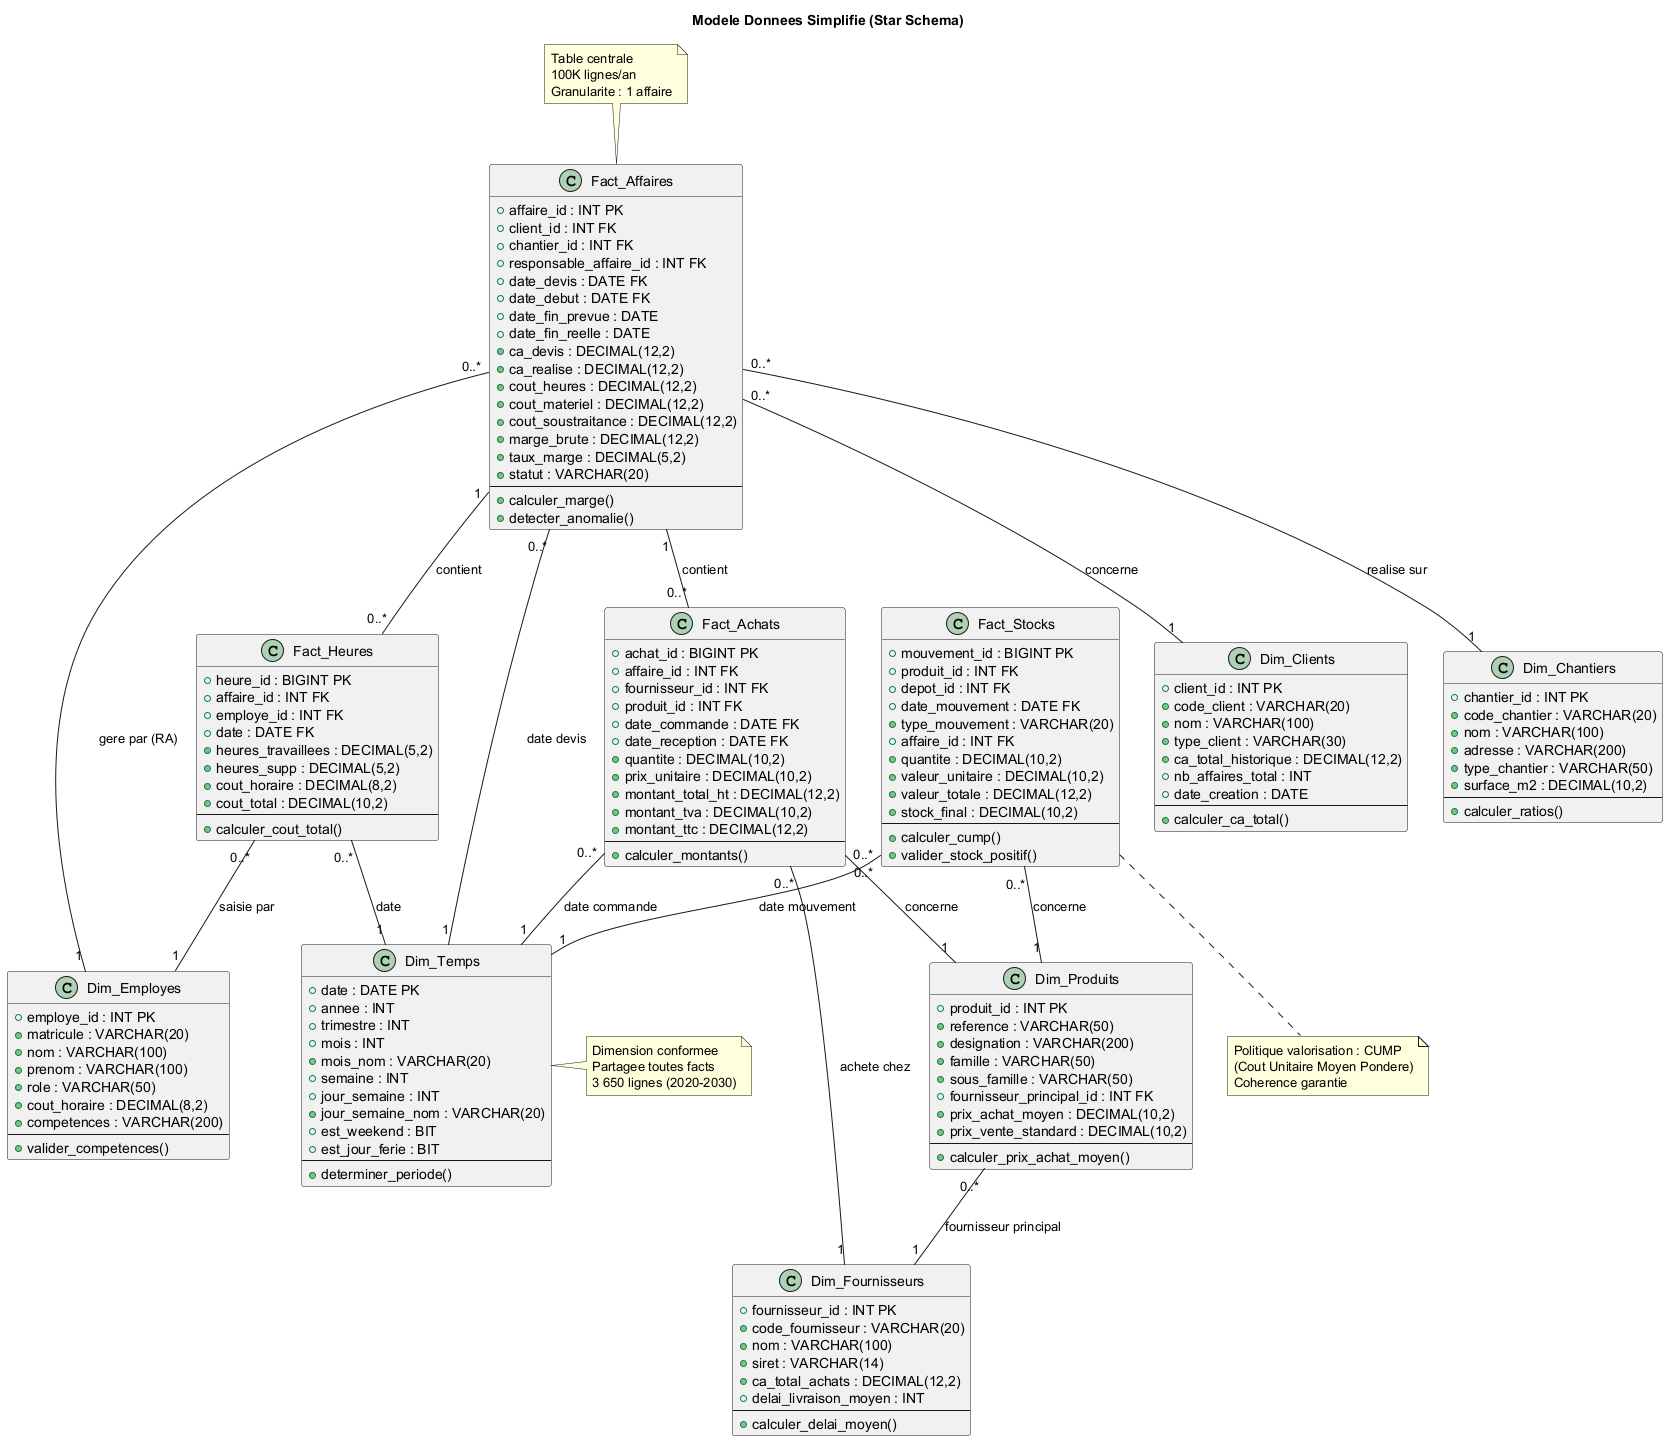

The diagram above was rendered by PlantUML. Its source (embedded in the PNG):
@startuml Class_Modele_Donnees

title Modele Donnees Simplifie (Star Schema)

' FAIT TABLES

class Fact_Affaires {
  +affaire_id : INT PK
  +client_id : INT FK
  +chantier_id : INT FK
  +responsable_affaire_id : INT FK
  +date_devis : DATE FK
  +date_debut : DATE FK
  +date_fin_prevue : DATE
  +date_fin_reelle : DATE
  +ca_devis : DECIMAL(12,2)
  +ca_realise : DECIMAL(12,2)
  +cout_heures : DECIMAL(12,2)
  +cout_materiel : DECIMAL(12,2)
  +cout_soustraitance : DECIMAL(12,2)
  +marge_brute : DECIMAL(12,2)
  +taux_marge : DECIMAL(5,2)
  +statut : VARCHAR(20)
  --
  +calculer_marge()
  +detecter_anomalie()
}

class Fact_Heures {
  +heure_id : BIGINT PK
  +affaire_id : INT FK
  +employe_id : INT FK
  +date : DATE FK
  +heures_travaillees : DECIMAL(5,2)
  +heures_supp : DECIMAL(5,2)
  +cout_horaire : DECIMAL(8,2)
  +cout_total : DECIMAL(10,2)
  --
  +calculer_cout_total()
}

class Fact_Achats {
  +achat_id : BIGINT PK
  +affaire_id : INT FK
  +fournisseur_id : INT FK
  +produit_id : INT FK
  +date_commande : DATE FK
  +date_reception : DATE FK
  +quantite : DECIMAL(10,2)
  +prix_unitaire : DECIMAL(10,2)
  +montant_total_ht : DECIMAL(12,2)
  +montant_tva : DECIMAL(10,2)
  +montant_ttc : DECIMAL(12,2)
  --
  +calculer_montants()
}

class Fact_Stocks {
  +mouvement_id : BIGINT PK
  +produit_id : INT FK
  +depot_id : INT FK
  +date_mouvement : DATE FK
  +type_mouvement : VARCHAR(20)
  +affaire_id : INT FK
  +quantite : DECIMAL(10,2)
  +valeur_unitaire : DECIMAL(10,2)
  +valeur_totale : DECIMAL(12,2)
  +stock_final : DECIMAL(10,2)
  --
  +calculer_cump()
  +valider_stock_positif()
}

' DIMENSIONS

class Dim_Clients {
  +client_id : INT PK
  +code_client : VARCHAR(20)
  +nom : VARCHAR(100)
  +type_client : VARCHAR(30)
  +ca_total_historique : DECIMAL(12,2)
  +nb_affaires_total : INT
  +date_creation : DATE
  --
  +calculer_ca_total()
}

class Dim_Produits {
  +produit_id : INT PK
  +reference : VARCHAR(50)
  +designation : VARCHAR(200)
  +famille : VARCHAR(50)
  +sous_famille : VARCHAR(50)
  +fournisseur_principal_id : INT FK
  +prix_achat_moyen : DECIMAL(10,2)
  +prix_vente_standard : DECIMAL(10,2)
  --
  +calculer_prix_achat_moyen()
}

class Dim_Fournisseurs {
  +fournisseur_id : INT PK
  +code_fournisseur : VARCHAR(20)
  +nom : VARCHAR(100)
  +siret : VARCHAR(14)
  +ca_total_achats : DECIMAL(12,2)
  +delai_livraison_moyen : INT
  --
  +calculer_delai_moyen()
}

class Dim_Employes {
  +employe_id : INT PK
  +matricule : VARCHAR(20)
  +nom : VARCHAR(100)
  +prenom : VARCHAR(100)
  +role : VARCHAR(50)
  +cout_horaire : DECIMAL(8,2)
  +competences : VARCHAR(200)
  --
  +valider_competences()
}

class Dim_Temps {
  +date : DATE PK
  +annee : INT
  +trimestre : INT
  +mois : INT
  +mois_nom : VARCHAR(20)
  +semaine : INT
  +jour_semaine : INT
  +jour_semaine_nom : VARCHAR(20)
  +est_weekend : BIT
  +est_jour_ferie : BIT
  --
  +determiner_periode()
}

class Dim_Chantiers {
  +chantier_id : INT PK
  +code_chantier : VARCHAR(20)
  +nom : VARCHAR(100)
  +adresse : VARCHAR(200)
  +type_chantier : VARCHAR(50)
  +surface_m2 : DECIMAL(10,2)
  --
  +calculer_ratios()
}

' RELATIONS

Fact_Affaires "1" -- "0..*" Fact_Heures : contient
Fact_Affaires "1" -- "0..*" Fact_Achats : contient
Fact_Affaires "0..*" -- "1" Dim_Clients : concerne
Fact_Affaires "0..*" -- "1" Dim_Chantiers : realise sur
Fact_Affaires "0..*" -- "1" Dim_Employes : gere par (RA)
Fact_Affaires "0..*" -- "1" Dim_Temps : date devis

Fact_Heures "0..*" -- "1" Dim_Employes : saisie par
Fact_Heures "0..*" -- "1" Dim_Temps : date

Fact_Achats "0..*" -- "1" Dim_Fournisseurs : achete chez
Fact_Achats "0..*" -- "1" Dim_Produits : concerne
Fact_Achats "0..*" -- "1" Dim_Temps : date commande

Fact_Stocks "0..*" -- "1" Dim_Produits : concerne
Fact_Stocks "0..*" -- "1" Dim_Temps : date mouvement

Dim_Produits "0..*" -- "1" Dim_Fournisseurs : fournisseur principal

note top of Fact_Affaires
  Table centrale
  100K lignes/an
  Granularite : 1 affaire
end note

note right of Dim_Temps
  Dimension conformee
  Partagee toutes facts
  3 650 lignes (2020-2030)
end note

note bottom of Fact_Stocks
  Politique valorisation : CUMP
  (Cout Unitaire Moyen Pondere)
  Coherence garantie
end note

@enduml